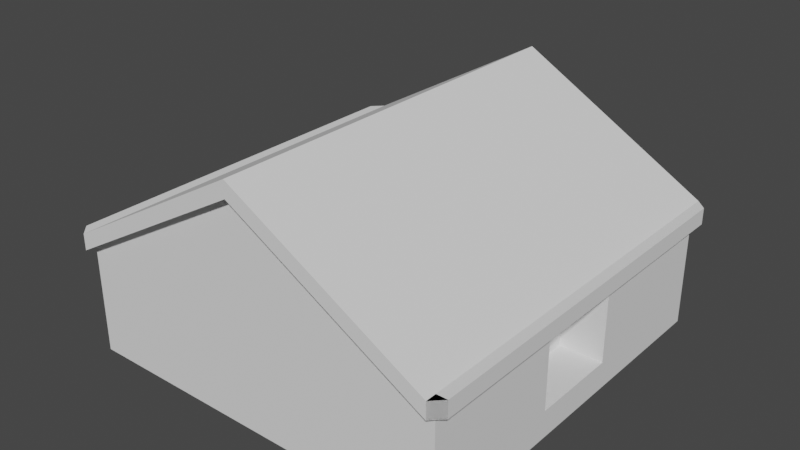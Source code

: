 # Source: house.blend  (saved by Blender 3.0.42; exported with 4.5.12 LTS)
import bpy
from mathutils import Matrix  # noqa: F401  (used for matrix-valued properties, if any)

bpy.ops.wm.read_factory_settings(use_empty=True)
scene = bpy.context.scene
scene.name = 'Scene'

# ---- collections
col_collection = bpy.data.collections.new('Collection'); scene.collection.children.link(col_collection)

# ---- world
world_world = bpy.data.worlds.new('World'); scene.world = world_world
world_world.use_nodes = True; world_world.node_tree.nodes.clear()
_N = world_world.node_tree.nodes; _L = world_world.node_tree.links
n0 = _N.new('ShaderNodeOutputWorld'); n0.name = 'World Output'; n0.location = (300, 300)
n1 = _N.new('ShaderNodeBackground'); n1.name = 'Background'; n1.location = (10, 300)
n1.inputs[0].default_value = (0.05088, 0.05088, 0.05088, 1.0)
_L.new(n1.outputs[0], n0.inputs[0])
n0.is_active_output = True
world_world.color = (0.05088, 0.05088, 0.05088)
world_world.use_sun_shadow = False
world_world.sun_shadow_jitter_overblur = 0.0

# ---- meshes
me_cube_002 = bpy.data.meshes.new('Cube.002')
me_cube_002.from_pydata([(1.52, 0.3598, 1.505), (1.172, -0.3598, 1.169), (1.52, -0.3598, 1.505), (1.172, -0.3598, 2.831), (1.172, 0.3598, 1.505), (1.172, 0.3598, 1.169), (1.172, -0.3598, 1.505), (1.172, 0.3598, 2.831), (-1.52, -1.52, 1.0), (-1.52, -1.52, 3.0), (-1.52, 1.52, 1.0), (-1.52, 1.52, 3.0), (1.52, -1.52, 1.0), (1.52, -1.52, 3.0), (1.52, 1.52, 1.0), (1.52, 1.52, 3.0), (-1.52, 0.0, 3.0), (0.0, 1.52, 3.0), (1.52, 0.0, 3.0), (0.0, -1.52, 3.0), (0.0, 0.0, 3.0), (0.0, 1.52, 5.0), (0.0, -1.52, 5.0), (-1.52, -1.52, 3.301), (0.0, -1.52, 5.301), (1.52, -1.52, 3.301), (-1.52, 1.52, 3.301), (1.52, 1.52, 3.301), (0.0, 1.52, 5.301), (-1.52, -1.606, 3.0), (0.0, -1.606, 5.0), (1.52, -1.606, 3.0), (-1.52, -1.606, 3.301), (0.0, -1.606, 5.301), (1.52, -1.606, 3.301), (1.52, 1.606, 3.0), (0.0, 1.606, 5.0), (-1.52, 1.606, 3.0), (1.52, 1.606, 3.301), (0.0, 1.606, 5.301), (-1.52, 1.606, 3.301), (1.606, -1.52, 3.0), (1.606, 1.52, 3.0), (1.606, -1.52, 3.301), (1.606, 1.52, 3.301), (-1.606, 1.52, 3.0), (-1.606, -1.52, 3.0), (-1.606, 1.52, 3.301), (-1.606, -1.52, 3.301), (1.52, -0.3598, 1.169), (1.52, 0.3598, 1.169), (1.52, -0.3598, 2.831), (1.52, 0.3598, 2.831), (1.52, -0.01171, 2.831)], [], [(4, 6, 2, 0), (16, 11, 10, 8, 9), (17, 15, 14, 10, 11), (53, 18, 13, 12, 14, 15, 52, 50, 49, 51), (52, 15, 18, 53), (19, 9, 8, 12, 13), (10, 14, 12, 8), (20, 16, 9, 19), (18, 20, 19, 13), (15, 17, 20, 18), (17, 11, 16, 20), (13, 22, 9), (21, 36, 35, 15), (11, 21, 15), (26, 23, 24, 28), (24, 25, 27, 28), (11, 45, 47, 26), (25, 34, 31, 13), (26, 40, 37, 11), (27, 44, 42, 15), (22, 30, 29, 9), (30, 33, 32, 29), (31, 34, 33, 30), (23, 32, 33, 24), (9, 29, 32, 23), (13, 31, 30, 22), (24, 33, 34, 25), (36, 39, 38, 35), (37, 40, 39, 36), (15, 35, 38, 27), (27, 38, 39, 28), (11, 37, 36, 21), (28, 39, 40, 26), (42, 44, 43, 41), (13, 41, 43, 25), (15, 42, 41, 13), (25, 43, 44, 27), (46, 48, 47, 45), (9, 46, 45, 11), (26, 47, 48, 23), (23, 48, 46, 9), (45, 47, 40, 37), (47, 26, 11), (45, 37, 11), (40, 47, 26), (46, 29, 32, 48), (48, 32, 23), (46, 9, 29), (41, 43, 34, 31), (41, 43, 25, 34, 31), (41, 13, 31), (43, 25, 34), (42, 35, 38, 44), (44, 38, 27), (42, 15, 35), (1, 5, 7, 3), (52, 7, 5, 50), (1, 3, 51, 49), (50, 5, 4, 0), (3, 7, 52, 53, 51), (1, 49, 2, 6), (5, 1, 6, 4), (49, 50, 0, 2)])
_uv = me_cube_002.uv_layers.new(name='UVMap')
_uv.uv.foreach_set('vector', [0.125, 0.5, 0.125, 0.75, 0.2459, 0.75, 0.2459, 0.5, 0.625, 0.125, 0.625, 0.25, 0.375, 0.25, 0.375, 0.0, 0.625, 0.0, 0.625, 0.375, 0.625, 0.5, 0.375, 0.5, 0.375, 0.25, 0.625, 0.25, 0.6038, 0.626, 0.625, 0.625, 0.625, 0.75, 0.375, 0.75, 0.375, 0.5, 0.625, 0.5, 0.6038, 0.5954, 0.3962, 0.5954, 0.3962, 0.6546, 0.6038, 0.6546, 0.6038, 0.5954, 0.625, 0.5, 0.625, 0.625, 0.6038, 0.626, 0.625, 0.875, 0.625, 1.0, 0.375, 1.0, 0.375, 0.75, 0.625, 0.75, 0.125, 0.5, 0.375, 0.5, 0.375, 0.75, 0.125, 0.75, 0.75, 0.625, 0.875, 0.625, 0.875, 0.75, 0.75, 0.75, 0.625, 0.625, 0.75, 0.625, 0.75, 0.75, 0.625, 0.75, 0.625, 0.5, 0.75, 0.5, 0.75, 0.625, 0.625, 0.625, 0.75, 0.5, 0.875, 0.5, 0.875, 0.625, 0.75, 0.625, 0.0, 0.0, 0.0, 0.0, 0.0, 0.0, 0.0, 0.0, 0.0, 0.0, 0.0, 0.0, 0.0, 0.0, 0.0, 0.0, 0.0, 0.0, 0.0, 0.0, 0.0, 0.0, 0.0, 0.0, 0.0, 0.0, 0.0, 0.0, 0.0, 0.0, 0.0, 0.0, 0.0, 0.0, 0.0, 0.0, 0.0, 0.0, 0.0, 0.0, 0.0, 0.0, 0.0, 0.0, 0.0, 0.0, 0.0, 0.0, 0.0, 0.0, 0.0, 0.0, 0.0, 0.0, 0.0, 0.0, 0.0, 0.0, 0.0, 0.0, 0.0, 0.0, 0.0, 0.0, 0.0, 0.0, 0.0, 0.0, 0.0, 0.0, 0.0, 0.0, 0.0, 0.0, 0.0, 0.0, 0.0, 0.0, 0.0, 0.0, 0.0, 0.0, 0.0, 0.0, 0.0, 0.0, 0.0, 0.0, 0.0, 0.0, 0.0, 0.0, 0.0, 0.0, 0.0, 0.0, 0.0, 0.0, 0.0, 0.0, 0.0, 0.0, 0.0, 0.0, 0.0, 0.0, 0.0, 0.0, 0.0, 0.0, 0.0, 0.0, 0.0, 0.0, 0.0, 0.0, 0.0, 0.0, 0.0, 0.0, 0.0, 0.0, 0.0, 0.0, 0.0, 0.0, 0.0, 0.0, 0.0, 0.0, 0.0, 0.0, 0.0, 0.0, 0.0, 0.0, 0.0, 0.0, 0.0, 0.0, 0.0, 0.0, 0.0, 0.0, 0.0, 0.0, 0.0, 0.0, 0.0, 0.0, 0.0, 0.0, 0.0, 0.0, 0.0, 0.0, 0.0, 0.0, 0.0, 0.0, 0.0, 0.0, 0.0, 0.0, 0.0, 0.0, 0.0, 0.0, 0.0, 0.0, 0.0, 0.0, 0.0, 0.0, 0.0, 0.0, 0.0, 0.0, 0.0, 0.0, 0.0, 0.0, 0.0, 0.0, 0.0, 0.0, 0.0, 0.0, 0.0, 0.0, 0.0, 0.0, 0.0, 0.0, 0.0, 0.0, 0.0, 0.0, 0.0, 0.0, 0.0, 0.0, 0.0, 0.0, 0.0, 0.0, 0.0, 0.0, 0.0, 0.0, 0.0, 0.0, 0.0, 0.0, 0.0, 0.0, 0.0, 0.0, 0.0, 0.0, 0.0, 0.0, 0.0, 0.0, 0.0, 0.0, 0.0, 0.0, 0.0, 0.0, 0.0, 0.0, 0.0, 0.0, 0.0, 0.0, 0.0, 0.0, 0.0, 0.0, 0.0, 0.0, 0.0, 0.0, 0.0, 0.0, 0.0, 0.0, 0.0, 0.0, 0.0, 0.0, 0.0, 0.0, 0.0, 0.0, 0.0, 0.0, 0.0, 0.0, 0.0, 0.0, 0.0, 0.0, 0.0, 0.0, 0.0, 0.0, 0.0, 0.0, 0.0, 0.0, 0.0, 0.0, 0.0, 0.0, 0.0, 0.0, 0.0, 0.0, 0.0, 0.0, 0.0, 0.0, 0.0, 0.0, 0.0, 0.0, 0.0, 0.0, 0.0, 0.0, 0.0, 0.0, 0.0, 0.0, 0.0, 0.0, 0.0, 0.0, 0.0, 0.0, 0.0, 0.0, 0.0, 0.0, 0.0, 0.0, 0.0, 0.0, 0.0, 0.0, 0.0, 0.0, 0.0, 0.0, 0.0, 0.0, 0.0, 0.0, 0.0, 0.0, 0.0, 0.0, 0.0, 0.0, 0.0, 0.0, 0.0, 0.0, 0.0, 0.0, 0.375, 0.0, 0.375, 0.25, 0.625, 0.25, 0.625, 0.0, 0.625, 0.3709, 0.625, 0.25, 0.375, 0.25, 0.375, 0.3709, 0.375, 1.0, 0.625, 1.0, 0.625, 0.8791, 0.375, 0.8791, 0.375, 0.3709, 0.375, 0.25, 0.375, 0.25, 0.375, 0.3709, 0.875, 0.75, 0.875, 0.5, 0.7541, 0.5, 0.7541, 0.6291, 0.7541, 0.75, 0.375, 1.0, 0.375, 0.8791, 0.375, 0.8791, 0.375, 1.0, 0.375, 0.25, 0.375, 0.0, 0.375, 0.0, 0.375, 0.25, 0.3962, 0.6546, 0.3962, 0.5954, 0.3962, 0.5954, 0.3962, 0.6546])
me_cube_002.use_remesh_fix_poles = True
me_cube_002.use_remesh_preserve_attributes = False
me_cube_002.update()

# ---- objects
ob_cube = bpy.data.objects.new('Cube', me_cube_002)

# ---- transforms, parenting, visibility, modifiers, constraints
ob_cube.location = (0.0, 0.0, -1.0)
ob_cube.scale = (2.308, 2.308, 1.0)

# ---- collection membership
col_collection.objects.link(ob_cube)

# ---- scene / render settings (as saved in the file)
scene.frame_start = 1; scene.frame_end = 250; scene.frame_set(1)
scene.render.engine = 'BLENDER_EEVEE_NEXT'
scene.cycles.sampling_pattern = 'TABULATED_SOBOL'
scene.cycles.use_light_tree = False
scene.view_settings.view_transform = 'Filmic'
bpy.context.view_layer.update()

# ---- added for rendering (the .blend has no active camera and no usable light): camera, sun
cam_auto = bpy.data.cameras.new('AutoCamera')
cam_auto.lens = 50.0
cam_auto.sensor_width = 36.0
cam_auto.clip_end = 1000.0
ob_auto_camera = bpy.data.objects.new('AutoCamera', cam_auto)
scene.collection.objects.link(ob_auto_camera)
ob_auto_camera.location = (10.4873, -12.5848, 10.5404)
ob_auto_camera.rotation_euler = (1.09748, -7.21219e-08, 0.694738)
scene.camera = ob_auto_camera
light_auto_sun = bpy.data.lights.new('AutoSun', 'SUN')
light_auto_sun.energy = 3.0
light_auto_sun.angle = 0.0523599
ob_auto_sun = bpy.data.objects.new('AutoSun', light_auto_sun)
scene.collection.objects.link(ob_auto_sun)
ob_auto_sun.rotation_euler = (0.872665, 0.174533, 0.523599)
bpy.context.view_layer.update()
